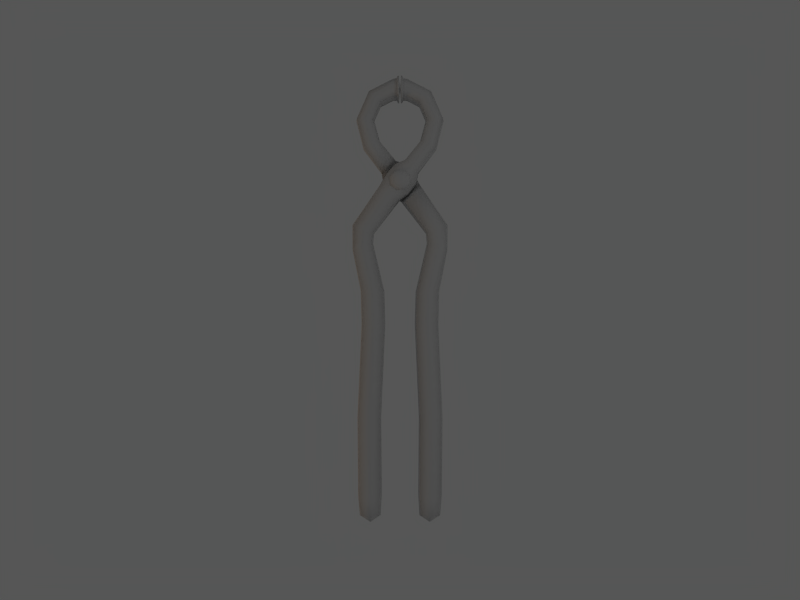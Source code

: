 # Source: tr_tongs.blend  (saved by Blender 2.49.2; exported with 4.5.12 LTS)
import bpy
from mathutils import Matrix  # noqa: F401  (used for matrix-valued properties, if any)

bpy.ops.wm.read_factory_settings(use_empty=True)
scene = bpy.context.scene
scene.name = 'Scene'

# ---- collections
col_collection_1 = bpy.data.collections.new('Collection 1'); scene.collection.children.link(col_collection_1)

# ---- materials (node trees are filled in below, after node groups)
mat_tongs_low = bpy.data.materials.new('tongs_low')
mat_tongs_low.alpha_threshold = 0.0
mat_tongs_low.roughness = 0.5
mat_tongs_low.line_color = (0.0, 0.0, 0.0, 1.0)

# ---- material node trees

# ---- world
world_world = bpy.data.worlds.new('World'); scene.world = world_world
world_world.color = (0.3359, 0.3359, 0.3359)
world_world.use_sun_shadow = False
world_world.sun_shadow_jitter_overblur = 0.0
world_world.cycles.sampling_method = 'MANUAL'
world_world.cycles.sample_map_resolution = 256

# ---- cameras
cam_camera = bpy.data.cameras.new('Camera')
cam_camera.passepartout_alpha = 0.2
cam_camera.clip_end = 100.0
cam_camera.lens = 35.0
cam_camera.ortho_scale = 7.314
cam_camera.show_passepartout = False
cam_camera.show_safe_areas = True
cam_camera.dof.focus_distance = 0.0
cam_camera.dof.aperture_fstop = 128.0

# ---- lights
light_spot = bpy.data.lights.new('Spot', 'POINT')
light_spot.transmission_factor = 0.0
light_spot.cutoff_distance = 30.0
light_spot.energy = 100.0
light_spot.shadow_buffer_clip_start = 1.001
light_spot.shadow_soft_size = 1.0
light_spot.shadow_maximum_resolution = 0.006
light_spot.use_absolute_resolution = True
light_spot.cycles.use_multiple_importance_sampling = False
light_lamp = bpy.data.lights.new('Lamp', 'POINT')
light_lamp.color = (0.9069, 0.4769, 0.07941)
light_lamp.transmission_factor = 0.0
light_lamp.energy = 100.0
light_lamp.shadow_buffer_clip_start = 0.5
light_lamp.shadow_soft_size = 1.0
light_lamp.shadow_maximum_resolution = 0.006
light_lamp.use_absolute_resolution = True
light_lamp.cycles.use_multiple_importance_sampling = False

# ---- meshes
me_tongs_low = bpy.data.meshes.new('tongs_low')
me_tongs_low.from_pydata([(0.02734, 6.759, 0.468), (0.03216, 7.439, 0.4679), (0.073, 7.436, 0.4632), (0.06821, 6.762, 0.4632), (0.02661, 6.712, 5.215e-08), (0.06787, 6.714, 5.086e-08), (0.03207, 7.486, -2.924e-07), (0.07334, 7.484, -2.673e-08), (0.03216, 7.439, -0.4679), (0.02734, 6.759, -0.468), (0.06821, 6.762, -0.4632), (0.073, 7.436, -0.4632), (0.1183, 7.374, -0.3792), (0.1144, 6.823, -0.3792), (0.1186, 7.413, 8.009e-08), (0.1141, 6.783, -1.639e-07), (0.1144, 6.823, 0.3792), (0.1183, 7.374, 0.3792), (-1.246, -0.8121, 0.3732), (-0.548, -0.8121, 0.3732), (-0.5801, 0.285, 0.3732), (-1.276, 0.3068, 0.3732), (-1.561, 1.706, 0.3653), (-0.9507, 1.894, 0.3667), (-0.9198, 2.252, 0.3716), (-1.545, 2.501, 0.3795), (-0.1675, 3.269, 0.3685), (-0.6895, 3.765, 0.367), (0.2422, 3.561, 0.3732), (-0.4379, 4.204, 0.3503), (-0.1602, 4.537, 0.3503), (0.5031, 3.912, 0.3732), (0.1684, 4.667, 0.3732), (0.5866, 4.288, 0.3732), (0.7123, 5.326, 0.3732), (1.191, 5.072, 0.3732), (0.9147, 6.029, 0.379), (1.435, 6.05, 0.3732), (1.033, 6.955, 0.3761), (0.661, 6.602, 0.3767), (0.2307, 7.362, 0.3732), (0.2269, 6.819, 0.3732), (-0.687, -3.957, 0.3732), (-1.385, -3.957, 0.3732), (-0.6653, -6.585, 0.3732), (-1.363, -6.585, 0.3732), (-1.296, -0.8121, 8.192e-08), (-1.246, -0.8121, -0.3732), (-0.4982, -0.8121, 7.451e-08), (-0.548, -0.8121, -0.3732), (-1.601, 1.691, 0.002471), (-1.326, 0.3084, 6.869e-08), (-1.276, 0.3068, -0.3732), (-1.561, 1.699, -0.3602), (-0.5304, 0.2836, 5.099e-08), (-0.908, 1.903, -0.002471), (-0.9544, 1.886, -0.3743), (-0.5801, 0.285, -0.3732), (-1.606, 2.526, -0.01182), (-1.538, 2.498, -0.3822), (-0.8745, 2.234, -0.01182), (-0.9202, 2.252, -0.3732), (-0.6583, 3.907, 0.005059), (-0.03618, 3.315, 7.88e-08), (-0.1996, 4.576, 2.235e-08), (-0.4791, 4.242, 2.608e-08), (0.2903, 3.515, 2.608e-08), (0.5499, 3.868, 2.608e-08), (0.6783, 5.345, 7.078e-08), (1.224, 5.055, 7.031e-08), (0.8637, 6.026, -0.0004244), (1.473, 6.047, -0.003262), (0.6294, 6.571, 7.451e-08), (1.064, 6.986, 8.196e-08), (0.2266, 6.78, 8.196e-08), (0.231, 7.4, 7.313e-08), (-0.6372, -3.957, 7.451e-08), (-0.687, -3.957, -0.3732), (-1.435, -3.957, 8.196e-08), (-1.385, -3.957, -0.3732), (-0.6154, -6.585, 8.129e-08), (-0.6653, -6.585, -0.3732), (-1.354, -7.263, 8.196e-08), (-0.6568, -7.263, 7.451e-08), (-0.7198, -7.194, -0.3101), (-1.294, -7.193, -0.31), (-1.413, -6.585, 7.451e-08), (-1.363, -6.585, -0.3732), (0.2269, 6.819, -0.3732), (0.2307, 7.362, -0.3732), (1.033, 6.955, -0.3761), (0.661, 6.602, -0.3767), (1.434, 6.041, -0.3732), (0.912, 6.022, -0.3783), (0.7123, 5.326, -0.3732), (1.191, 5.072, -0.3732), (0.141, 4.695, -0.006106), (0.615, 4.256, 0.00906), (-0.1815, 3.259, -0.3732), (-0.7072, 3.734, -0.3732), (-0.7198, -7.194, 0.3101), (-1.294, -7.193, 0.31), (0.3245, 4.173, 0.3693), (0.3097, 4.167, 0.4636), (0.2009, 4.108, 0.5564), (0.0643, 4.218, 0.5554), (0.1, 4.336, 0.462), (0.1041, 4.352, 0.3676), (-0.1103, 4.2, 0.5538), (-0.1682, 4.308, 0.4595), (-0.1782, 4.32, 0.3648), (-0.2207, 4.063, 0.5526), (-0.3378, 4.098, 0.4577), (-0.3516, 4.105, 0.3631), (-0.2023, 3.889, 0.5525), (-0.3094, 3.83, 0.4575), (-0.3232, 3.823, 0.363), (-0.06577, 3.778, 0.5535), (-0.09975, 3.66, 0.4591), (-0.1046, 3.646, 0.3646), (0.1089, 3.797, 0.5551), (0.1685, 3.689, 0.4616), (0.1812, 3.676, 0.3666), (0.2193, 3.933, 0.5563), (0.3381, 3.898, 0.4634), (0.3536, 3.891, 0.3655), (0.2954, 4.789, -0.3738), (0.7027, 4.463, -0.3716), (-0.001082, 3.998, 0.5963), (-1.006, -7.263, 0.3732), (-0.9277, 0.2948, -0.4265), (-1.267, 1.786, -0.4265), (-1.203, 2.364, -0.4265), (-0.3432, 3.613, 2.235e-08), (0.1941, 4.246, 2.235e-08), (0.3934, 4.463, -0.0002603), (0.9533, 5.195, -0.4265), (1.178, 6.031, -0.4265), (0.8473, 6.779, -0.4265), (0.2288, 7.09, -0.4265), (-0.8913, -0.8121, -0.4265), (-1.036, -3.957, -0.4265), (-1.014, -6.585, -0.4265), (-1.006, -7.263, -0.3732), (-1.003, -7.489, 7.451e-08), (-1.014, -6.585, 0.4265), (-1.041, -3.953, 0.4482), (0.2288, 7.09, 0.4265), (0.8473, 6.779, 0.4265), (1.182, 6.04, 0.4265), (0.9533, 5.195, 0.4265), (0.3775, 4.477, 0.4265), (0.1752, 4.222, 0.4265), (-0.09438, 3.879, 0.4265), (-0.432, 3.517, 0.4265), (-1.203, 2.364, 0.4265), (-1.265, 1.797, 0.4265), (-0.9277, 0.2948, 0.4265), (-0.8913, -0.8121, 0.4265), (0.1164, 7.098, 0.4334), (0.1164, 7.098, -0.4334), (0.0706, 7.099, -0.5294), (0.02962, 7.099, -0.5342), (0.0706, 7.099, 0.5294), (0.02962, 7.099, 0.5342), (0.016, 7.099, -3.553e-15), (-0.444, 3.497, -0.4265), (-0.07457, 3.929, 5.215e-08), (0.52, 4.612, -0.4265), (-0.52, 4.612, 0.4265), (0.07457, 3.929, -5.215e-08), (0.444, 3.497, 0.4265), (-0.016, 7.099, 3.553e-15), (-0.02962, 7.099, -0.5342), (-0.0706, 7.099, -0.5294), (-0.02962, 7.099, 0.5342), (-0.0706, 7.099, 0.5294), (-0.1164, 7.098, 0.4334), (-0.1164, 7.098, -0.4334), (0.8913, -0.8121, -0.4265), (0.9277, 0.2948, -0.4265), (1.265, 1.797, -0.4265), (1.203, 2.364, -0.4265), (0.432, 3.517, -0.4265), (0.09438, 3.879, -0.4265), (-0.1752, 4.222, -0.4265), (-0.3775, 4.477, -0.4265), (-0.9533, 5.195, -0.4265), (-1.182, 6.04, -0.4265), (-0.8473, 6.779, -0.4265), (-0.2288, 7.09, -0.4265), (1.041, -3.953, -0.4482), (1.014, -6.585, -0.4265), (1.003, -7.489, -7.451e-08), (1.006, -7.263, 0.3732), (1.014, -6.585, 0.4265), (1.036, -3.957, 0.4265), (0.8913, -0.8121, 0.4265), (-0.2288, 7.09, 0.4265), (-0.8473, 6.779, 0.4265), (-1.178, 6.031, 0.4265), (-0.9533, 5.195, 0.4265), (-0.3934, 4.463, 0.0002603), (-0.1941, 4.246, -2.235e-08), (0.3432, 3.613, -2.235e-08), (1.203, 2.364, 0.4265), (1.267, 1.786, 0.4265), (0.9277, 0.2948, 0.4265), (1.006, -7.263, -0.3732), (0.001082, 3.998, -0.5963), (-0.7027, 4.463, 0.3716), (-0.2954, 4.789, 0.3738), (-0.3536, 3.891, -0.3655), (-0.3381, 3.898, -0.4634), (-0.2193, 3.933, -0.5563), (-0.1812, 3.676, -0.3666), (-0.1685, 3.689, -0.4616), (-0.1089, 3.797, -0.5551), (0.1046, 3.646, -0.3646), (0.09975, 3.66, -0.4591), (0.06577, 3.778, -0.5535), (0.3232, 3.823, -0.363), (0.3094, 3.83, -0.4575), (0.2023, 3.889, -0.5525), (0.3516, 4.105, -0.3631), (0.3378, 4.098, -0.4577), (0.2207, 4.063, -0.5526), (0.1782, 4.32, -0.3648), (0.1682, 4.308, -0.4595), (0.1103, 4.2, -0.5538), (-0.1041, 4.352, -0.3676), (-0.1, 4.336, -0.462), (-0.0643, 4.218, -0.5554), (-0.2009, 4.108, -0.5564), (-0.3097, 4.167, -0.4636), (-0.3245, 4.173, -0.3693), (1.294, -7.193, -0.31), (0.7198, -7.194, -0.3101), (0.7072, 3.734, 0.3732), (0.1815, 3.259, 0.3732), (-0.615, 4.256, -0.00906), (-0.141, 4.695, 0.006106), (-1.191, 5.072, 0.3732), (-0.7123, 5.326, 0.3732), (-0.912, 6.022, 0.3783), (-1.434, 6.041, 0.3732), (-0.661, 6.602, 0.3767), (-1.033, 6.955, 0.3761), (-0.2307, 7.362, 0.3732), (-0.2269, 6.819, 0.3732), (1.363, -6.585, 0.3732), (1.413, -6.585, -7.451e-08), (1.294, -7.193, 0.31), (0.7198, -7.194, 0.3101), (0.6568, -7.263, -7.451e-08), (1.354, -7.263, -8.196e-08), (0.6653, -6.585, 0.3732), (0.6154, -6.585, -8.129e-08), (1.385, -3.957, 0.3732), (1.435, -3.957, -8.196e-08), (0.687, -3.957, 0.3732), (0.6372, -3.957, -7.451e-08), (-0.231, 7.4, -7.313e-08), (-0.2266, 6.78, -8.196e-08), (-1.064, 6.986, -8.196e-08), (-0.6294, 6.571, -7.451e-08), (-1.473, 6.047, 0.003262), (-0.8637, 6.026, 0.0004244), (-1.224, 5.055, -7.031e-08), (-0.6783, 5.345, -7.078e-08), (-0.5499, 3.868, -2.608e-08), (-0.2903, 3.515, -2.608e-08), (0.4791, 4.242, -2.608e-08), (0.1996, 4.576, -2.235e-08), (0.03618, 3.315, -7.88e-08), (0.6583, 3.907, -0.005059), (0.9202, 2.252, 0.3732), (0.8745, 2.234, 0.01182), (1.538, 2.498, 0.3822), (1.606, 2.526, 0.01182), (0.5801, 0.285, 0.3732), (0.9544, 1.886, 0.3743), (0.908, 1.903, 0.002471), (0.5304, 0.2836, -5.099e-08), (1.561, 1.699, 0.3602), (1.276, 0.3068, 0.3732), (1.326, 0.3084, -6.869e-08), (1.601, 1.691, -0.002471), (0.548, -0.8121, 0.3732), (0.4982, -0.8121, -7.451e-08), (1.246, -0.8121, 0.3732), (1.296, -0.8121, -8.192e-08), (1.363, -6.585, -0.3732), (0.6653, -6.585, -0.3732), (1.385, -3.957, -0.3732), (0.687, -3.957, -0.3732), (-0.2269, 6.819, -0.3732), (-0.2307, 7.362, -0.3732), (-0.661, 6.602, -0.3767), (-1.033, 6.955, -0.3761), (-1.435, 6.05, -0.3732), (-0.9147, 6.029, -0.379), (-1.191, 5.072, -0.3732), (-0.7123, 5.326, -0.3732), (-0.5866, 4.288, -0.3732), (-0.1684, 4.667, -0.3732), (-0.5031, 3.912, -0.3732), (0.1602, 4.537, -0.3503), (0.4379, 4.204, -0.3503), (-0.2422, 3.561, -0.3732), (0.6895, 3.765, -0.367), (0.1675, 3.269, -0.3685), (1.545, 2.501, -0.3795), (0.9198, 2.252, -0.3716), (0.9507, 1.894, -0.3667), (1.561, 1.706, -0.3653), (1.276, 0.3068, -0.3732), (0.5801, 0.285, -0.3732), (0.548, -0.8121, -0.3732), (1.246, -0.8121, -0.3732), (-0.1183, 7.374, -0.3792), (-0.1144, 6.823, -0.3792), (-0.1141, 6.783, 1.639e-07), (-0.1186, 7.413, -8.009e-08), (-0.1144, 6.823, 0.3792), (-0.1183, 7.374, 0.3792), (-0.073, 7.436, 0.4632), (-0.06821, 6.762, 0.4632), (-0.02734, 6.759, 0.468), (-0.03216, 7.439, 0.4679), (-0.07334, 7.484, 2.673e-08), (-0.03207, 7.486, 2.924e-07), (-0.06787, 6.714, -5.086e-08), (-0.02661, 6.712, -5.215e-08), (-0.06821, 6.762, -0.4632), (-0.073, 7.436, -0.4632), (-0.03216, 7.439, -0.4679), (-0.02734, 6.759, -0.468)], [], [(3, 0, 4, 5), (15, 16, 3, 5), (10, 13, 15, 5), (4, 9, 10, 5), (11, 8, 6, 7), (14, 12, 11, 7), (2, 17, 14, 7), (6, 1, 2, 7), (18, 21, 51, 46), (46, 51, 52, 47), (54, 20, 19, 48), (57, 54, 48, 49), (51, 21, 22, 50), (52, 51, 50, 53), (23, 20, 54, 55), (55, 54, 57, 56), (50, 22, 25, 58), (53, 50, 58, 59), (24, 23, 55, 60), (60, 55, 56, 61), (58, 25, 27, 62), (26, 24, 60, 63), (65, 29, 30, 64), (62, 27, 29, 65), (28, 26, 63, 66), (31, 28, 66, 67), (36, 39, 72, 70), (68, 34, 36, 70), (93, 94, 68, 70), (72, 91, 93, 70), (37, 35, 69, 71), (73, 38, 37, 71), (92, 90, 73, 71), (69, 95, 92, 71), (41, 16, 15, 74), (72, 39, 41, 74), (88, 91, 72, 74), (15, 13, 88, 74), (40, 38, 73, 75), (14, 17, 40, 75), (89, 12, 14, 75), (73, 90, 89, 75), (19, 42, 76, 48), (48, 76, 77, 49), (78, 43, 18, 46), (79, 78, 46, 47), (44, 100, 83, 80), (76, 42, 44, 80), (77, 76, 80, 81), (80, 83, 84, 81), (45, 43, 78, 86), (82, 101, 45, 86), (86, 78, 79, 87), (85, 82, 86, 87), (103, 106, 105, 104), (102, 107, 106, 103), (106, 109, 108, 105), (107, 110, 109, 106), (109, 112, 111, 108), (110, 113, 112, 109), (112, 115, 114, 111), (113, 116, 115, 112), (115, 118, 117, 114), (116, 119, 118, 115), (118, 121, 120, 117), (119, 122, 121, 118), (121, 124, 123, 120), (122, 125, 124, 121), (124, 103, 104, 123), (125, 102, 103, 124), (58, 62, 99, 59), (60, 61, 98, 63), (32, 96, 64, 30), (34, 68, 96, 32), (33, 31, 67, 97), (35, 33, 97, 69), (68, 94, 126, 96), (69, 97, 127, 95), (117, 120, 128), (120, 123, 128), (123, 104, 128), (104, 105, 128), (105, 108, 128), (108, 111, 128), (111, 114, 128), (114, 117, 128), (1, 164, 163, 2), (164, 0, 3, 163), (16, 159, 163, 3), (159, 17, 2, 163), (9, 162, 161, 10), (162, 8, 11, 161), (12, 160, 161, 11), (160, 13, 10, 161), (20, 157, 158, 19), (157, 21, 18, 158), (21, 157, 156, 22), (157, 20, 23, 156), (22, 156, 155, 25), (156, 23, 24, 155), (25, 155, 154, 27), (155, 24, 26, 154), (27, 154, 153, 29), (154, 26, 28, 153), (29, 153, 152, 30), (153, 28, 31, 152), (30, 152, 151, 32), (152, 31, 33, 151), (32, 151, 150, 34), (151, 33, 35, 150), (34, 150, 149, 36), (150, 35, 37, 149), (38, 148, 149, 37), (148, 39, 36, 149), (17, 159, 147, 40), (159, 16, 41, 147), (39, 148, 147, 41), (148, 38, 40, 147), (43, 146, 158, 18), (146, 42, 19, 158), (42, 146, 145, 44), (146, 43, 45, 145), (101, 129, 145, 45), (129, 100, 44, 145), (100, 129, 144, 83), (129, 101, 82, 144), (83, 144, 143, 84), (144, 82, 85, 143), (79, 141, 142, 87), (141, 77, 81, 142), (84, 143, 142, 81), (143, 85, 87, 142), (77, 141, 140, 49), (141, 79, 47, 140), (13, 160, 139, 88), (160, 12, 89, 139), (90, 138, 139, 89), (138, 91, 88, 139), (95, 136, 137, 92), (136, 94, 93, 137), (91, 138, 137, 93), (138, 90, 92, 137), (67, 134, 135, 97), (134, 64, 96, 135), (56, 131, 132, 61), (131, 53, 59, 132), (57, 130, 131, 56), (130, 52, 53, 131), (52, 130, 140, 47), (130, 57, 49, 140), (0, 164, 165, 4), (164, 1, 6, 165), (8, 162, 165, 6), (162, 9, 4, 165), (98, 166, 133, 63), (166, 99, 62, 133), (99, 166, 132, 59), (166, 98, 61, 132), (66, 167, 134, 67), (167, 65, 64, 134), (63, 133, 167, 66), (133, 62, 65, 167), (97, 135, 168, 127), (135, 96, 126, 168), (127, 168, 136, 95), (168, 126, 94, 136), (169, 211, 243, 201), (210, 169, 201, 242), (202, 241, 211, 169), (240, 202, 169, 210), (204, 275, 272, 170), (274, 204, 170, 271), (170, 272, 273, 203), (271, 170, 203, 270), (171, 239, 276, 205), (238, 171, 205, 278), (171, 238, 275, 204), (239, 171, 204, 274), (175, 328, 333, 172), (329, 175, 172, 331), (173, 336, 331, 172), (337, 173, 172, 333), (207, 280, 288, 197), (285, 207, 197, 290), (207, 285, 284, 206), (280, 207, 206, 281), (206, 284, 278, 205), (281, 206, 205, 276), (203, 273, 241, 202), (270, 203, 202, 240), (199, 247, 245, 200), (246, 199, 200, 244), (201, 243, 244, 200), (242, 201, 200, 245), (199, 246, 249, 198), (247, 199, 198, 248), (177, 325, 248, 198), (324, 177, 198, 249), (196, 258, 290, 197), (260, 196, 197, 288), (194, 252, 250, 195), (253, 194, 195, 256), (196, 260, 256, 195), (258, 196, 195, 250), (193, 255, 252, 194), (254, 193, 194, 253), (208, 236, 255, 193), (237, 208, 193, 254), (208, 237, 293, 192), (236, 208, 192, 292), (191, 294, 292, 192), (295, 191, 192, 293), (191, 295, 318, 179), (294, 191, 179, 319), (189, 299, 297, 190), (298, 189, 190, 296), (178, 321, 296, 190), (320, 178, 190, 297), (189, 298, 301, 188), (299, 189, 188, 300), (187, 302, 300, 188), (303, 187, 188, 301), (186, 304, 302, 187), (305, 186, 187, 303), (185, 306, 304, 186), (307, 185, 186, 305), (184, 309, 306, 185), (308, 184, 185, 307), (183, 311, 309, 184), (310, 183, 184, 308), (182, 313, 311, 183), (312, 182, 183, 310), (181, 314, 313, 182), (315, 181, 182, 312), (180, 317, 314, 181), (316, 180, 181, 315), (180, 316, 319, 179), (317, 180, 179, 318), (177, 324, 327, 176), (325, 177, 176, 326), (175, 329, 326, 176), (328, 175, 176, 327), (178, 320, 335, 174), (321, 178, 174, 334), (173, 337, 334, 174), (336, 173, 174, 335), (223, 220, 209), (226, 223, 209), (229, 226, 209), (232, 229, 209), (233, 232, 209), (214, 233, 209), (217, 214, 209), (220, 217, 209), (268, 240, 210, 242), (269, 243, 211, 241), (302, 304, 240, 268), (304, 306, 270, 240), (303, 269, 241, 305), (305, 241, 273, 307), (277, 276, 239, 274), (279, 275, 238, 278), (212, 235, 234, 213), (213, 234, 233, 214), (215, 212, 213, 216), (216, 213, 214, 217), (218, 215, 216, 219), (219, 216, 217, 220), (221, 218, 219, 222), (222, 219, 220, 223), (224, 221, 222, 225), (225, 222, 223, 226), (227, 224, 225, 228), (228, 225, 226, 229), (230, 227, 228, 231), (231, 228, 229, 232), (235, 230, 231, 234), (234, 231, 232, 233), (252, 255, 251, 250), (251, 259, 258, 250), (255, 236, 292, 251), (292, 294, 259, 251), (257, 254, 253, 256), (260, 261, 257, 256), (261, 295, 293, 257), (293, 237, 254, 257), (258, 259, 291, 290), (259, 294, 319, 291), (289, 261, 260, 288), (318, 295, 261, 289), (264, 247, 248, 262), (248, 325, 323, 262), (323, 320, 297, 262), (297, 299, 264, 262), (322, 324, 249, 263), (249, 246, 265, 263), (265, 298, 296, 263), (296, 321, 322, 263), (268, 242, 245, 266), (245, 247, 264, 266), (264, 299, 300, 266), (300, 302, 268, 266), (265, 246, 244, 267), (244, 243, 269, 267), (269, 303, 301, 267), (301, 298, 265, 267), (306, 309, 271, 270), (309, 311, 274, 271), (275, 310, 308, 272), (272, 308, 307, 273), (311, 313, 277, 274), (279, 312, 310, 275), (277, 282, 281, 276), (313, 314, 282, 277), (284, 287, 279, 278), (287, 315, 312, 279), (282, 283, 280, 281), (314, 317, 283, 282), (285, 286, 287, 284), (286, 316, 315, 287), (280, 283, 289, 288), (283, 317, 318, 289), (291, 286, 285, 290), (319, 316, 286, 291), (331, 336, 335, 330), (335, 320, 323, 330), (323, 325, 326, 330), (326, 329, 331, 330), (333, 328, 327, 332), (327, 324, 322, 332), (322, 321, 334, 332), (334, 337, 333, 332)])
me_tongs_low.polygons.foreach_set('use_smooth', [True] * 332)
_uv = me_tongs_low.uv_layers.new(name='UVTex')
_uv.uv.foreach_set('vector', [0.9906, 0.5887, 0.9868, 0.5899, 0.9882, 0.4783, 0.9917, 0.4783, 0.9966, 0.4783, 0.9959, 0.5704, 0.9906, 0.5887, 0.9917, 0.4783, 0.9906, 0.3679, 0.9959, 0.3861, 0.9966, 0.4783, 0.9917, 0.4783, 0.9882, 0.4783, 0.9868, 0.3667, 0.9906, 0.3679, 0.9917, 0.4783, 0.9429, 0.3679, 0.9466, 0.3667, 0.9453, 0.4783, 0.9418, 0.4783, 0.9369, 0.4783, 0.9375, 0.3861, 0.9429, 0.3679, 0.9418, 0.4783, 0.9429, 0.5886, 0.9375, 0.5704, 0.9369, 0.4783, 0.9418, 0.4783, 0.9453, 0.4783, 0.9466, 0.5898, 0.9429, 0.5886, 0.9418, 0.4783, 0.3701, 0.3802, 0.4376, 0.4084, 0.4344, 0.4997, 0.368, 0.4681, 0.2939, 0.9394, 0.2236, 0.9379, 0.2233, 0.841, 0.2946, 0.8466, 0.4415, 0.1544, 0.4382, 0.2426, 0.3746, 0.2099, 0.3769, 0.1225, 0.228, 0.668, 0.2273, 0.5742, 0.2958, 0.5741, 0.2954, 0.6666, 0.4344, 0.4997, 0.4376, 0.4084, 0.5215, 0.4786, 0.5176, 0.5663, 0.2233, 0.841, 0.2236, 0.9379, 0.1346, 0.9633, 0.1345, 0.8704, 0.5361, 0.3304, 0.4382, 0.2426, 0.4415, 0.1544, 0.5386, 0.2412, 0.1233, 0.6171, 0.2273, 0.5742, 0.228, 0.668, 0.1248, 0.7138, 0.5176, 0.5663, 0.5215, 0.4786, 0.5661, 0.4984, 0.5675, 0.59, 0.1345, 0.8704, 0.1346, 0.9633, 0.08202, 0.9446, 0.08892, 0.8578, 0.5598, 0.3369, 0.5361, 0.3304, 0.5386, 0.2412, 0.5574, 0.2402, 0.103, 0.6172, 0.1233, 0.6171, 0.1248, 0.7138, 0.1004, 0.7099, 0.5675, 0.59, 0.5661, 0.4984, 0.6538, 0.4187, 0.659, 0.5093, 0.6385, 0.253, 0.5598, 0.3369, 0.5574, 0.2402, 0.6306, 0.1658, 0.6893, 0.4828, 0.6834, 0.4017, 0.7067, 0.3749, 0.7141, 0.4508, 0.659, 0.5093, 0.6538, 0.4187, 0.6834, 0.4017, 0.6893, 0.4828, 0.6652, 0.2009, 0.6385, 0.253, 0.6306, 0.1658, 0.6586, 0.1192, 0.6884, 0.1796, 0.6652, 0.2009, 0.6586, 0.1192, 0.6837, 0.09372, 0.8273, 0.2482, 0.8697, 0.2951, 0.8569, 0.3857, 0.824, 0.3402, 0.7825, 0.3484, 0.7782, 0.2561, 0.8273, 0.2482, 0.824, 0.3402, 0.7943, 0.7002, 0.748, 0.66, 0.7537, 0.568, 0.7962, 0.6071, 0.8304, 0.5928, 0.8377, 0.6903, 0.7943, 0.7002, 0.7962, 0.6071, 0.8304, 0.114, 0.7718, 0.1241, 0.7688, 0.03391, 0.8326, 0.02022, 0.8959, 0.09839, 0.8842, 0.1869, 0.8304, 0.114, 0.8326, 0.02022, 0.7907, 0.8325, 0.8463, 0.8052, 0.8536, 0.8916, 0.79, 0.9259, 0.7263, 0.8625, 0.7364, 0.7747, 0.7907, 0.8325, 0.79, 0.9259, 0.8949, 0.3876, 0.8993, 0.4105, 0.8822, 0.4707, 0.8779, 0.4518, 0.8569, 0.3857, 0.8697, 0.2951, 0.8949, 0.3876, 0.8779, 0.4518, 0.8661, 0.6228, 0.8377, 0.6903, 0.8304, 0.5928, 0.8535, 0.5488, 0.8585, 0.5345, 0.8714, 0.6048, 0.8661, 0.6228, 0.8535, 0.5488, 0.926, 0.3168, 0.8842, 0.1869, 0.8959, 0.09839, 0.9427, 0.2496, 0.948, 0.2707, 0.9305, 0.3391, 0.926, 0.3168, 0.9427, 0.2496, 0.8918, 0.7136, 0.8971, 0.6963, 0.9099, 0.7733, 0.904, 0.7886, 0.8536, 0.8916, 0.8463, 0.8052, 0.8918, 0.7136, 0.904, 0.7886, 0.3746, 0.2099, 0.2093, 0.1643, 0.2112, 0.07523, 0.3769, 0.1225, 0.2958, 0.5741, 0.4703, 0.6107, 0.4694, 0.7047, 0.2954, 0.6666, 0.2023, 0.4205, 0.2045, 0.3332, 0.3701, 0.3802, 0.368, 0.4681, 0.4689, 0.8834, 0.4684, 0.9758, 0.2939, 0.9394, 0.2946, 0.8466, 0.05899, 0.1096, 0.03022, 0.1214, 0.0169, 0.07307, 0.05632, 0.02022, 0.2112, 0.07523, 0.2093, 0.1643, 0.05899, 0.1096, 0.05632, 0.02022, 0.4694, 0.7047, 0.4703, 0.6107, 0.6338, 0.6336, 0.6281, 0.7252, 0.6338, 0.6336, 0.6732, 0.7092, 0.6578, 0.7524, 0.6281, 0.7252, 0.05552, 0.2614, 0.2045, 0.3332, 0.2023, 0.4205, 0.04827, 0.3481, 0.01218, 0.2623, 0.02773, 0.2256, 0.05552, 0.2614, 0.04827, 0.3481, 0.6316, 0.9797, 0.4684, 0.9758, 0.4689, 0.8834, 0.6268, 0.8856, 0.657, 0.8627, 0.672, 0.9088, 0.6316, 0.9797, 0.6268, 0.8856, 0.9868, 0.104, 0.9862, 0.165, 0.9783, 0.1528, 0.9787, 0.1165, 0.9929, 0.09471, 0.9929, 0.1748, 0.9862, 0.165, 0.9868, 0.104, 0.9862, 0.165, 0.9753, 0.2085, 0.9718, 0.1775, 0.9783, 0.1528, 0.9929, 0.1748, 0.9785, 0.2349, 0.9753, 0.2085, 0.9862, 0.165, 0.9753, 0.2085, 0.9596, 0.2079, 0.963, 0.1762, 0.9718, 0.1775, 0.9785, 0.2349, 0.9571, 0.2367, 0.9596, 0.2079, 0.9753, 0.2085, 0.9596, 0.2079, 0.9484, 0.1628, 0.9566, 0.1515, 0.963, 0.1762, 0.9571, 0.2367, 0.9405, 0.1755, 0.9484, 0.1628, 0.9596, 0.2079, 0.9484, 0.1628, 0.9488, 0.09904, 0.9567, 0.1151, 0.9566, 0.1515, 0.9405, 0.1755, 0.942, 0.08442, 0.9488, 0.09904, 0.9484, 0.1628, 0.9488, 0.09904, 0.9606, 0.05677, 0.9632, 0.08979, 0.9567, 0.1151, 0.942, 0.08442, 0.9585, 0.02828, 0.9606, 0.05677, 0.9488, 0.09904, 0.9606, 0.05677, 0.9761, 0.06007, 0.9723, 0.09054, 0.9632, 0.08979, 0.9585, 0.02828, 0.9795, 0.03487, 0.9761, 0.06007, 0.9606, 0.05677, 0.9761, 0.06007, 0.9868, 0.104, 0.9787, 0.1165, 0.9723, 0.09054, 0.9795, 0.03487, 0.9929, 0.09471, 0.9868, 0.104, 0.9761, 0.06007, 0.08202, 0.9446, 0.01006, 0.7763, 0.0293, 0.7444, 0.08892, 0.8578, 0.103, 0.6172, 0.1004, 0.7099, 0.04071, 0.641, 0.03356, 0.5646, 0.7238, 0.3226, 0.7338, 0.4122, 0.7141, 0.4508, 0.7067, 0.3749, 0.7782, 0.2561, 0.7825, 0.3484, 0.7338, 0.4122, 0.7238, 0.3226, 0.7116, 0.1817, 0.6884, 0.1796, 0.6837, 0.09372, 0.7079, 0.08797, 0.7718, 0.1241, 0.7116, 0.1817, 0.7079, 0.08797, 0.7688, 0.03391, 0.7537, 0.568, 0.748, 0.66, 0.7152, 0.6129, 0.7036, 0.5345, 0.7263, 0.8625, 0.6799, 0.7053, 0.7054, 0.6959, 0.7364, 0.7747, 0.9567, 0.1151, 0.9632, 0.08979, 0.9676, 0.1337, 0.9632, 0.08979, 0.9723, 0.09054, 0.9676, 0.1337, 0.9723, 0.09054, 0.9787, 0.1165, 0.9676, 0.1337, 0.9787, 0.1165, 0.9783, 0.1528, 0.9676, 0.1337, 0.9783, 0.1528, 0.9718, 0.1775, 0.9676, 0.1337, 0.9718, 0.1775, 0.963, 0.1762, 0.9676, 0.1337, 0.963, 0.1762, 0.9566, 0.1515, 0.9676, 0.1337, 0.9566, 0.1515, 0.9567, 0.1151, 0.9676, 0.1337, 0.9466, 0.5898, 0.9667, 0.5923, 0.9667, 0.6026, 0.9467, 0.6013, 0.9667, 0.5923, 0.9868, 0.5899, 0.9867, 0.6013, 0.9667, 0.6026, 0.984, 0.628, 0.9668, 0.6265, 0.9667, 0.6026, 0.9867, 0.6013, 0.9668, 0.6265, 0.9495, 0.628, 0.9467, 0.6013, 0.9667, 0.6026, 0.9868, 0.3667, 0.9667, 0.3642, 0.9667, 0.3539, 0.9867, 0.3552, 0.9667, 0.3642, 0.9466, 0.3667, 0.9467, 0.3552, 0.9667, 0.3539, 0.9495, 0.3285, 0.9668, 0.3301, 0.9667, 0.3539, 0.9467, 0.3552, 0.9668, 0.3301, 0.984, 0.3286, 0.9867, 0.3552, 0.9667, 0.3539, 0.4382, 0.2426, 0.4379, 0.324, 0.3723, 0.2942, 0.3746, 0.2099, 0.4379, 0.324, 0.4376, 0.4084, 0.3701, 0.3802, 0.3723, 0.2942, 0.4376, 0.4084, 0.4379, 0.324, 0.5283, 0.4091, 0.5215, 0.4786, 0.4379, 0.324, 0.4382, 0.2426, 0.5361, 0.3304, 0.5283, 0.4091, 0.5215, 0.4786, 0.5283, 0.4091, 0.5631, 0.4126, 0.5661, 0.4984, 0.5283, 0.4091, 0.5361, 0.3304, 0.5598, 0.3369, 0.5631, 0.4126, 0.5661, 0.4984, 0.5631, 0.4126, 0.646, 0.3368, 0.6538, 0.4187, 0.5631, 0.4126, 0.5598, 0.3369, 0.6385, 0.253, 0.646, 0.3368, 0.6538, 0.4187, 0.646, 0.3368, 0.6738, 0.2996, 0.6834, 0.4017, 0.646, 0.3368, 0.6385, 0.253, 0.6652, 0.2009, 0.6738, 0.2996, 0.6834, 0.4017, 0.6738, 0.2996, 0.6986, 0.2732, 0.7067, 0.3749, 0.6738, 0.2996, 0.6652, 0.2009, 0.6884, 0.1796, 0.6986, 0.2732, 0.7067, 0.3749, 0.6986, 0.2732, 0.7178, 0.2525, 0.7238, 0.3226, 0.6986, 0.2732, 0.6884, 0.1796, 0.7116, 0.1817, 0.7178, 0.2525, 0.7238, 0.3226, 0.7178, 0.2525, 0.7745, 0.1879, 0.7782, 0.2561, 0.7178, 0.2525, 0.7116, 0.1817, 0.7718, 0.1241, 0.7745, 0.1879, 0.7782, 0.2561, 0.7745, 0.1879, 0.8289, 0.1782, 0.8273, 0.2482, 0.7745, 0.1879, 0.7718, 0.1241, 0.8304, 0.114, 0.8289, 0.1782, 0.8842, 0.1869, 0.8772, 0.2391, 0.8289, 0.1782, 0.8304, 0.114, 0.8772, 0.2391, 0.8697, 0.2951, 0.8273, 0.2482, 0.8289, 0.1782, 0.9305, 0.3391, 0.9148, 0.3759, 0.9108, 0.3515, 0.926, 0.3168, 0.9148, 0.3759, 0.8993, 0.4105, 0.8949, 0.3876, 0.9108, 0.3515, 0.8697, 0.2951, 0.8772, 0.2391, 0.9108, 0.3515, 0.8949, 0.3876, 0.8772, 0.2391, 0.8842, 0.1869, 0.926, 0.3168, 0.9108, 0.3515, 0.2045, 0.3332, 0.207, 0.2486, 0.3723, 0.2942, 0.3701, 0.3802, 0.207, 0.2486, 0.2093, 0.1643, 0.3746, 0.2099, 0.3723, 0.2942, 0.2093, 0.1643, 0.207, 0.2486, 0.05812, 0.1856, 0.05899, 0.1096, 0.207, 0.2486, 0.2045, 0.3332, 0.05552, 0.2614, 0.05812, 0.1856, 0.02773, 0.2256, 0.02601, 0.1721, 0.05812, 0.1856, 0.05552, 0.2614, 0.02601, 0.1721, 0.03022, 0.1214, 0.05899, 0.1096, 0.05812, 0.1856, 0.03022, 0.1214, 0.02601, 0.1721, 0.003736, 0.1626, 0.0169, 0.07307, 0.02601, 0.1721, 0.02773, 0.2256, 0.01218, 0.2623, 0.003736, 0.1626, 0.6732, 0.7092, 0.684, 0.8092, 0.6605, 0.8076, 0.6578, 0.7524, 0.684, 0.8092, 0.672, 0.9088, 0.657, 0.8627, 0.6605, 0.8076, 0.4689, 0.8834, 0.4691, 0.7938, 0.6265, 0.8051, 0.6268, 0.8856, 0.4691, 0.7938, 0.4694, 0.7047, 0.6281, 0.7252, 0.6265, 0.8051, 0.6578, 0.7524, 0.6605, 0.8076, 0.6265, 0.8051, 0.6281, 0.7252, 0.6605, 0.8076, 0.657, 0.8627, 0.6268, 0.8856, 0.6265, 0.8051, 0.4694, 0.7047, 0.4691, 0.7938, 0.295, 0.7557, 0.2954, 0.6666, 0.4691, 0.7938, 0.4689, 0.8834, 0.2946, 0.8466, 0.295, 0.7557, 0.8714, 0.6048, 0.8842, 0.6495, 0.8792, 0.6692, 0.8661, 0.6228, 0.8842, 0.6495, 0.8971, 0.6963, 0.8918, 0.7136, 0.8792, 0.6692, 0.8463, 0.8052, 0.8422, 0.7497, 0.8792, 0.6692, 0.8918, 0.7136, 0.8422, 0.7497, 0.8377, 0.6903, 0.8661, 0.6228, 0.8792, 0.6692, 0.7364, 0.7747, 0.7422, 0.7188, 0.7924, 0.7686, 0.7907, 0.8325, 0.7422, 0.7188, 0.748, 0.66, 0.7943, 0.7002, 0.7924, 0.7686, 0.8377, 0.6903, 0.8422, 0.7497, 0.7924, 0.7686, 0.7943, 0.7002, 0.8422, 0.7497, 0.8463, 0.8052, 0.7907, 0.8325, 0.7924, 0.7686, 0.9525, 0.9658, 0.971, 0.8673, 0.9892, 0.9117, 0.9755, 0.9658, 0.971, 0.8673, 0.9857, 0.7604, 0.9965, 0.8327, 0.9892, 0.9117, 0.1248, 0.7138, 0.1303, 0.796, 0.09557, 0.7778, 0.1004, 0.7099, 0.1303, 0.796, 0.1345, 0.8704, 0.08892, 0.8578, 0.09557, 0.7778, 0.228, 0.668, 0.2257, 0.753, 0.1303, 0.796, 0.1248, 0.7138, 0.2257, 0.753, 0.2233, 0.841, 0.1345, 0.8704, 0.1303, 0.796, 0.2233, 0.841, 0.2257, 0.753, 0.295, 0.7557, 0.2946, 0.8466, 0.2257, 0.753, 0.228, 0.668, 0.2954, 0.6666, 0.295, 0.7557, 0.9868, 0.5899, 0.9667, 0.5923, 0.9667, 0.4783, 0.9882, 0.4783, 0.9667, 0.5923, 0.9466, 0.5898, 0.9453, 0.4783, 0.9667, 0.4783, 0.9466, 0.3667, 0.9667, 0.3642, 0.9667, 0.4783, 0.9453, 0.4783, 0.9667, 0.3642, 0.9868, 0.3667, 0.9882, 0.4783, 0.9667, 0.4783, 0.04071, 0.641, 0.03546, 0.6929, 0.01084, 0.651, 0.03356, 0.5646, 0.03546, 0.6929, 0.0293, 0.7444, 0.01006, 0.7763, 0.01084, 0.651, 0.0293, 0.7444, 0.03546, 0.6929, 0.09557, 0.7778, 0.08892, 0.8578, 0.03546, 0.6929, 0.04071, 0.641, 0.1004, 0.7099, 0.09557, 0.7778, 0.9294, 0.9204, 0.9496, 0.8182, 0.971, 0.8673, 0.9525, 0.9658, 0.9496, 0.8182, 0.9633, 0.7106, 0.9857, 0.7604, 0.971, 0.8673, 0.9088, 0.8347, 0.9283, 0.7696, 0.9496, 0.8182, 0.9294, 0.9204, 0.9283, 0.7696, 0.935, 0.6731, 0.9633, 0.7106, 0.9496, 0.8182, 0.6799, 0.7053, 0.6924, 0.6248, 0.7108, 0.6586, 0.7054, 0.6959, 0.6924, 0.6248, 0.7036, 0.5345, 0.7152, 0.6129, 0.7108, 0.6586, 0.7054, 0.6959, 0.7108, 0.6586, 0.7422, 0.7188, 0.7364, 0.7747, 0.7108, 0.6586, 0.7152, 0.6129, 0.748, 0.66, 0.7422, 0.7188, 0.7108, 0.6586, 0.7152, 0.6129, 0.748, 0.66, 0.7422, 0.7188, 0.7054, 0.6959, 0.7108, 0.6586, 0.7422, 0.7188, 0.7364, 0.7747, 0.6924, 0.6248, 0.7036, 0.5345, 0.7152, 0.6129, 0.7108, 0.6586, 0.6799, 0.7053, 0.6924, 0.6248, 0.7108, 0.6586, 0.7054, 0.6959, 0.9283, 0.7696, 0.935, 0.6731, 0.9633, 0.7106, 0.9496, 0.8182, 0.9088, 0.8347, 0.9283, 0.7696, 0.9496, 0.8182, 0.9294, 0.9204, 0.9496, 0.8182, 0.9633, 0.7106, 0.9857, 0.7604, 0.971, 0.8673, 0.9294, 0.9204, 0.9496, 0.8182, 0.971, 0.8673, 0.9525, 0.9658, 0.03546, 0.6929, 0.04071, 0.641, 0.1004, 0.7099, 0.09557, 0.7778, 0.0293, 0.7444, 0.03546, 0.6929, 0.09557, 0.7778, 0.08892, 0.8578, 0.03546, 0.6929, 0.0293, 0.7444, 0.01006, 0.7763, 0.01084, 0.651, 0.04071, 0.641, 0.03546, 0.6929, 0.01084, 0.651, 0.03356, 0.5646, 0.9667, 0.3642, 0.9868, 0.3667, 0.9882, 0.4783, 0.9667, 0.4783, 0.9466, 0.3667, 0.9667, 0.3642, 0.9667, 0.4783, 0.9453, 0.4783, 0.9667, 0.5923, 0.9466, 0.5898, 0.9453, 0.4783, 0.9667, 0.4783, 0.9868, 0.5899, 0.9667, 0.5923, 0.9667, 0.4783, 0.9882, 0.4783, 0.2257, 0.753, 0.228, 0.668, 0.2954, 0.6666, 0.295, 0.7557, 0.2233, 0.841, 0.2257, 0.753, 0.295, 0.7557, 0.2946, 0.8466, 0.2257, 0.753, 0.2233, 0.841, 0.1345, 0.8704, 0.1303, 0.796, 0.228, 0.668, 0.2257, 0.753, 0.1303, 0.796, 0.1248, 0.7138, 0.1303, 0.796, 0.1345, 0.8704, 0.08892, 0.8578, 0.09557, 0.7778, 0.1248, 0.7138, 0.1303, 0.796, 0.09557, 0.7778, 0.1004, 0.7099, 0.971, 0.8673, 0.9857, 0.7604, 0.9965, 0.8327, 0.9892, 0.9117, 0.9525, 0.9658, 0.971, 0.8673, 0.9892, 0.9117, 0.9755, 0.9658, 0.8422, 0.7497, 0.8463, 0.8052, 0.7907, 0.8325, 0.7924, 0.7686, 0.8377, 0.6903, 0.8422, 0.7497, 0.7924, 0.7686, 0.7943, 0.7002, 0.7422, 0.7188, 0.748, 0.66, 0.7943, 0.7002, 0.7924, 0.7686, 0.7364, 0.7747, 0.7422, 0.7188, 0.7924, 0.7686, 0.7907, 0.8325, 0.8422, 0.7497, 0.8377, 0.6903, 0.8661, 0.6228, 0.8792, 0.6692, 0.8463, 0.8052, 0.8422, 0.7497, 0.8792, 0.6692, 0.8918, 0.7136, 0.8842, 0.6495, 0.8971, 0.6963, 0.8918, 0.7136, 0.8792, 0.6692, 0.8714, 0.6048, 0.8842, 0.6495, 0.8792, 0.6692, 0.8661, 0.6228, 0.4691, 0.7938, 0.4689, 0.8834, 0.2946, 0.8466, 0.295, 0.7557, 0.4694, 0.7047, 0.4691, 0.7938, 0.295, 0.7557, 0.2954, 0.6666, 0.6605, 0.8076, 0.657, 0.8627, 0.6268, 0.8856, 0.6265, 0.8051, 0.6578, 0.7524, 0.6605, 0.8076, 0.6265, 0.8051, 0.6281, 0.7252, 0.4691, 0.7938, 0.4694, 0.7047, 0.6281, 0.7252, 0.6265, 0.8051, 0.4689, 0.8834, 0.4691, 0.7938, 0.6265, 0.8051, 0.6268, 0.8856, 0.684, 0.8092, 0.672, 0.9088, 0.657, 0.8627, 0.6605, 0.8076, 0.6732, 0.7092, 0.684, 0.8092, 0.6605, 0.8076, 0.6578, 0.7524, 0.02601, 0.1721, 0.02773, 0.2256, 0.01218, 0.2623, 0.003736, 0.1626, 0.03022, 0.1214, 0.02601, 0.1721, 0.003736, 0.1626, 0.0169, 0.07307, 0.02601, 0.1721, 0.03022, 0.1214, 0.05899, 0.1096, 0.05812, 0.1856, 0.02773, 0.2256, 0.02601, 0.1721, 0.05812, 0.1856, 0.05552, 0.2614, 0.207, 0.2486, 0.2045, 0.3332, 0.05552, 0.2614, 0.05812, 0.1856, 0.2093, 0.1643, 0.207, 0.2486, 0.05812, 0.1856, 0.05899, 0.1096, 0.207, 0.2486, 0.2093, 0.1643, 0.3746, 0.2099, 0.3723, 0.2942, 0.2045, 0.3332, 0.207, 0.2486, 0.3723, 0.2942, 0.3701, 0.3802, 0.8772, 0.2391, 0.8842, 0.1869, 0.926, 0.3168, 0.9108, 0.3515, 0.8697, 0.2951, 0.8772, 0.2391, 0.9108, 0.3515, 0.8949, 0.3876, 0.9148, 0.3759, 0.8993, 0.4105, 0.8949, 0.3876, 0.9108, 0.3515, 0.9305, 0.3391, 0.9148, 0.3759, 0.9108, 0.3515, 0.926, 0.3168, 0.8772, 0.2391, 0.8697, 0.2951, 0.8273, 0.2482, 0.8289, 0.1782, 0.8842, 0.1869, 0.8772, 0.2391, 0.8289, 0.1782, 0.8304, 0.114, 0.7745, 0.1879, 0.7718, 0.1241, 0.8304, 0.114, 0.8289, 0.1782, 0.7782, 0.2561, 0.7745, 0.1879, 0.8289, 0.1782, 0.8273, 0.2482, 0.7178, 0.2525, 0.7116, 0.1817, 0.7718, 0.1241, 0.7745, 0.1879, 0.7238, 0.3226, 0.7178, 0.2525, 0.7745, 0.1879, 0.7782, 0.2561, 0.6986, 0.2732, 0.6884, 0.1796, 0.7116, 0.1817, 0.7178, 0.2525, 0.7067, 0.3749, 0.6986, 0.2732, 0.7178, 0.2525, 0.7238, 0.3226, 0.6738, 0.2996, 0.6652, 0.2009, 0.6884, 0.1796, 0.6986, 0.2732, 0.6834, 0.4017, 0.6738, 0.2996, 0.6986, 0.2732, 0.7067, 0.3749, 0.646, 0.3368, 0.6385, 0.253, 0.6652, 0.2009, 0.6738, 0.2996, 0.6538, 0.4187, 0.646, 0.3368, 0.6738, 0.2996, 0.6834, 0.4017, 0.5631, 0.4126, 0.5598, 0.3369, 0.6385, 0.253, 0.646, 0.3368, 0.5661, 0.4984, 0.5631, 0.4126, 0.646, 0.3368, 0.6538, 0.4187, 0.5283, 0.4091, 0.5361, 0.3304, 0.5598, 0.3369, 0.5631, 0.4126, 0.5215, 0.4786, 0.5283, 0.4091, 0.5631, 0.4126, 0.5661, 0.4984, 0.4379, 0.324, 0.4382, 0.2426, 0.5361, 0.3304, 0.5283, 0.4091, 0.4376, 0.4084, 0.4379, 0.324, 0.5283, 0.4091, 0.5215, 0.4786, 0.4379, 0.324, 0.4376, 0.4084, 0.3701, 0.3802, 0.3723, 0.2942, 0.4382, 0.2426, 0.4379, 0.324, 0.3723, 0.2942, 0.3746, 0.2099, 0.9668, 0.3301, 0.984, 0.3286, 0.9867, 0.3552, 0.9667, 0.3539, 0.9495, 0.3285, 0.9668, 0.3301, 0.9667, 0.3539, 0.9467, 0.3552, 0.9667, 0.3642, 0.9466, 0.3667, 0.9467, 0.3552, 0.9667, 0.3539, 0.9868, 0.3667, 0.9667, 0.3642, 0.9667, 0.3539, 0.9867, 0.3552, 0.9668, 0.6265, 0.9495, 0.628, 0.9467, 0.6013, 0.9667, 0.6026, 0.984, 0.628, 0.9668, 0.6265, 0.9667, 0.6026, 0.9867, 0.6013, 0.9667, 0.5923, 0.9868, 0.5899, 0.9867, 0.6013, 0.9667, 0.6026, 0.9466, 0.5898, 0.9667, 0.5923, 0.9667, 0.6026, 0.9467, 0.6013, 0.9566, 0.1515, 0.9567, 0.1151, 0.9676, 0.1337, 0.963, 0.1762, 0.9566, 0.1515, 0.9676, 0.1337, 0.9718, 0.1775, 0.963, 0.1762, 0.9676, 0.1337, 0.9783, 0.1528, 0.9718, 0.1775, 0.9676, 0.1337, 0.9787, 0.1165, 0.9783, 0.1528, 0.9676, 0.1337, 0.9723, 0.09054, 0.9787, 0.1165, 0.9676, 0.1337, 0.9632, 0.08979, 0.9723, 0.09054, 0.9676, 0.1337, 0.9567, 0.1151, 0.9632, 0.08979, 0.9676, 0.1337, 0.7263, 0.8625, 0.6799, 0.7053, 0.7054, 0.6959, 0.7364, 0.7747, 0.7537, 0.568, 0.748, 0.66, 0.7152, 0.6129, 0.7036, 0.5345, 0.7718, 0.1241, 0.7116, 0.1817, 0.7079, 0.08797, 0.7688, 0.03391, 0.7116, 0.1817, 0.6884, 0.1796, 0.6837, 0.09372, 0.7079, 0.08797, 0.7782, 0.2561, 0.7825, 0.3484, 0.7338, 0.4122, 0.7238, 0.3226, 0.7238, 0.3226, 0.7338, 0.4122, 0.7141, 0.4508, 0.7067, 0.3749, 0.103, 0.6172, 0.1004, 0.7099, 0.04071, 0.641, 0.03356, 0.5646, 0.08202, 0.9446, 0.01006, 0.7763, 0.0293, 0.7444, 0.08892, 0.8578, 0.9795, 0.03487, 0.9929, 0.09471, 0.9868, 0.104, 0.9761, 0.06007, 0.9761, 0.06007, 0.9868, 0.104, 0.9787, 0.1165, 0.9723, 0.09054, 0.9585, 0.02828, 0.9795, 0.03487, 0.9761, 0.06007, 0.9606, 0.05677, 0.9606, 0.05677, 0.9761, 0.06007, 0.9723, 0.09054, 0.9632, 0.08979, 0.942, 0.08442, 0.9585, 0.02828, 0.9606, 0.05677, 0.9488, 0.09904, 0.9488, 0.09904, 0.9606, 0.05677, 0.9632, 0.08979, 0.9567, 0.1151, 0.9405, 0.1755, 0.942, 0.08442, 0.9488, 0.09904, 0.9484, 0.1628, 0.9484, 0.1628, 0.9488, 0.09904, 0.9567, 0.1151, 0.9566, 0.1515, 0.9571, 0.2367, 0.9405, 0.1755, 0.9484, 0.1628, 0.9596, 0.2079, 0.9596, 0.2079, 0.9484, 0.1628, 0.9566, 0.1515, 0.963, 0.1762, 0.9785, 0.2349, 0.9571, 0.2367, 0.9596, 0.2079, 0.9753, 0.2085, 0.9753, 0.2085, 0.9596, 0.2079, 0.963, 0.1762, 0.9718, 0.1775, 0.9929, 0.1748, 0.9785, 0.2349, 0.9753, 0.2085, 0.9862, 0.165, 0.9862, 0.165, 0.9753, 0.2085, 0.9718, 0.1775, 0.9783, 0.1528, 0.9929, 0.09471, 0.9929, 0.1748, 0.9862, 0.165, 0.9868, 0.104, 0.9868, 0.104, 0.9862, 0.165, 0.9783, 0.1528, 0.9787, 0.1165, 0.657, 0.8627, 0.672, 0.9088, 0.6316, 0.9797, 0.6268, 0.8856, 0.6316, 0.9797, 0.4684, 0.9758, 0.4689, 0.8834, 0.6268, 0.8856, 0.01218, 0.2623, 0.02773, 0.2256, 0.05552, 0.2614, 0.04827, 0.3481, 0.05552, 0.2614, 0.2045, 0.3332, 0.2023, 0.4205, 0.04827, 0.3481, 0.6338, 0.6336, 0.6732, 0.7092, 0.6578, 0.7524, 0.6281, 0.7252, 0.4694, 0.7047, 0.4703, 0.6107, 0.6338, 0.6336, 0.6281, 0.7252, 0.2112, 0.07523, 0.2093, 0.1643, 0.05899, 0.1096, 0.05632, 0.02022, 0.05899, 0.1096, 0.03022, 0.1214, 0.0169, 0.07307, 0.05632, 0.02022, 0.4689, 0.8834, 0.4684, 0.9758, 0.2939, 0.9394, 0.2946, 0.8466, 0.2023, 0.4205, 0.2045, 0.3332, 0.3701, 0.3802, 0.368, 0.4681, 0.2958, 0.5741, 0.4703, 0.6107, 0.4694, 0.7047, 0.2954, 0.6666, 0.3746, 0.2099, 0.2093, 0.1643, 0.2112, 0.07523, 0.3769, 0.1225, 0.8536, 0.8916, 0.8463, 0.8052, 0.8918, 0.7136, 0.904, 0.7886, 0.8918, 0.7136, 0.8971, 0.6963, 0.9099, 0.7733, 0.904, 0.7886, 0.948, 0.2707, 0.9305, 0.3391, 0.926, 0.3168, 0.9427, 0.2496, 0.926, 0.3168, 0.8842, 0.1869, 0.8959, 0.09839, 0.9427, 0.2496, 0.8585, 0.5345, 0.8714, 0.6048, 0.8661, 0.6228, 0.8535, 0.5488, 0.8661, 0.6228, 0.8377, 0.6903, 0.8304, 0.5928, 0.8535, 0.5488, 0.8569, 0.3857, 0.8697, 0.2951, 0.8949, 0.3876, 0.8779, 0.4518, 0.8949, 0.3876, 0.8993, 0.4105, 0.8822, 0.4707, 0.8779, 0.4518, 0.7263, 0.8625, 0.7364, 0.7747, 0.7907, 0.8325, 0.79, 0.9259, 0.7907, 0.8325, 0.8463, 0.8052, 0.8536, 0.8916, 0.79, 0.9259, 0.8959, 0.09839, 0.8842, 0.1869, 0.8304, 0.114, 0.8326, 0.02022, 0.8304, 0.114, 0.7718, 0.1241, 0.7688, 0.03391, 0.8326, 0.02022, 0.8304, 0.5928, 0.8377, 0.6903, 0.7943, 0.7002, 0.7962, 0.6071, 0.7943, 0.7002, 0.748, 0.66, 0.7537, 0.568, 0.7962, 0.6071, 0.7825, 0.3484, 0.7782, 0.2561, 0.8273, 0.2482, 0.824, 0.3402, 0.8273, 0.2482, 0.8697, 0.2951, 0.8569, 0.3857, 0.824, 0.3402, 0.6884, 0.1796, 0.6652, 0.2009, 0.6586, 0.1192, 0.6837, 0.09372, 0.6652, 0.2009, 0.6385, 0.253, 0.6306, 0.1658, 0.6586, 0.1192, 0.659, 0.5093, 0.6538, 0.4187, 0.6834, 0.4017, 0.6893, 0.4828, 0.6893, 0.4828, 0.6834, 0.4017, 0.7067, 0.3749, 0.7141, 0.4508, 0.6385, 0.253, 0.5598, 0.3369, 0.5574, 0.2402, 0.6306, 0.1658, 0.5675, 0.59, 0.5661, 0.4984, 0.6538, 0.4187, 0.659, 0.5093, 0.103, 0.6172, 0.1233, 0.6171, 0.1248, 0.7138, 0.1004, 0.7099, 0.5598, 0.3369, 0.5361, 0.3304, 0.5386, 0.2412, 0.5574, 0.2402, 0.1345, 0.8704, 0.1346, 0.9633, 0.08202, 0.9446, 0.08892, 0.8578, 0.5176, 0.5663, 0.5215, 0.4786, 0.5661, 0.4984, 0.5675, 0.59, 0.1233, 0.6171, 0.2273, 0.5742, 0.228, 0.668, 0.1248, 0.7138, 0.5361, 0.3304, 0.4382, 0.2426, 0.4415, 0.1544, 0.5386, 0.2412, 0.2233, 0.841, 0.2236, 0.9379, 0.1346, 0.9633, 0.1345, 0.8704, 0.4344, 0.4997, 0.4376, 0.4084, 0.5215, 0.4786, 0.5176, 0.5663, 0.228, 0.668, 0.2273, 0.5742, 0.2958, 0.5741, 0.2954, 0.6666, 0.4415, 0.1544, 0.4382, 0.2426, 0.3746, 0.2099, 0.3769, 0.1225, 0.2939, 0.9394, 0.2236, 0.9379, 0.2233, 0.841, 0.2946, 0.8466, 0.3701, 0.3802, 0.4376, 0.4084, 0.4344, 0.4997, 0.368, 0.4681, 0.9453, 0.4783, 0.9466, 0.5898, 0.9429, 0.5886, 0.9418, 0.4783, 0.9429, 0.5886, 0.9375, 0.5704, 0.9369, 0.4783, 0.9418, 0.4783, 0.9369, 0.4783, 0.9375, 0.3861, 0.9429, 0.3679, 0.9418, 0.4783, 0.9429, 0.3679, 0.9466, 0.3667, 0.9453, 0.4783, 0.9418, 0.4783, 0.9882, 0.4783, 0.9868, 0.3667, 0.9906, 0.3679, 0.9917, 0.4783, 0.9906, 0.3679, 0.9959, 0.3861, 0.9966, 0.4783, 0.9917, 0.4783, 0.9966, 0.4783, 0.9959, 0.5704, 0.9906, 0.5887, 0.9917, 0.4783, 0.9906, 0.5887, 0.9868, 0.5899, 0.9882, 0.4783, 0.9917, 0.4783])
me_tongs_low.materials.append(mat_tongs_low)
me_tongs_low.use_remesh_preserve_volume = False
me_tongs_low.use_remesh_preserve_attributes = False
me_tongs_low.use_mirror_vertex_groups = False
me_tongs_low.update()

# ---- objects
ob_lamp = bpy.data.objects.new('Lamp', light_spot)
ob_camera = bpy.data.objects.new('Camera', cam_camera)
ob_tongs_low = bpy.data.objects.new('Tongs low', me_tongs_low)
ob_flame_lamp = bpy.data.objects.new('Flame lamp', light_lamp)

# ---- transforms, parenting, visibility, modifiers, constraints
ob_lamp.location = (4.076, 1.005, 5.904)
ob_lamp.rotation_euler = (0.6503, 0.05522, 1.866)
ob_lamp.lock_rotations_4d = False
ob_lamp.empty_display_type = 'ARROWS'
ob_lamp.color = (0.0, 0.0, 0.0, 0.0)
ob_lamp.lineart.crease_threshold = 0.0
ob_camera.location = (0.0, 0.0, 6.358)
ob_camera.lock_rotations_4d = False
ob_camera.empty_display_type = 'ARROWS'
ob_camera.color = (0.0, 0.0, 0.0, 0.0)
ob_camera.display_type = 'WIRE'
ob_camera.lineart.crease_threshold = 0.0
ob_tongs_low.location = (0.0, 0.0, 0.0)
ob_tongs_low.scale = (0.2421, 0.2421, 0.2421)
ob_tongs_low.lock_rotations_4d = False
ob_tongs_low.empty_display_type = 'ARROWS'
ob_tongs_low.lineart.crease_threshold = 0.0
ob_flame_lamp.location = (-6.059, -1.061, 0.5218)
ob_flame_lamp.lock_rotations_4d = False
ob_flame_lamp.empty_display_type = 'ARROWS'
ob_flame_lamp.lineart.crease_threshold = 0.0

# ---- collection membership
col_collection_1.objects.link(ob_lamp)
col_collection_1.objects.link(ob_camera)
col_collection_1.objects.link(ob_tongs_low)
col_collection_1.objects.link(ob_flame_lamp)

# ---- scene / render settings (as saved in the file)
scene.camera = ob_camera
scene.frame_start = 1; scene.frame_end = 250; scene.frame_set(1)
scene.render.engine = 'BLENDER_EEVEE_NEXT'
scene.render.image_settings.file_format = 'JPEG'
scene.render.image_settings.color_mode = 'RGB'
scene.render.image_settings.compression = 90
scene.render.resolution_x = 800
scene.render.resolution_y = 600
scene.render.pixel_aspect_x = 100.0
scene.render.pixel_aspect_y = 100.0
scene.render.fps = 25
scene.render.dither_intensity = 0.0
scene.render.use_compositing = False
scene.render.use_sequencer = False
scene.render.bake_margin = 2
scene.render.bake_bias = 0.0
scene.render.use_stamp_time = False
scene.render.use_stamp_date = False
scene.render.use_stamp_frame = False
scene.render.use_stamp_camera = False
scene.render.use_stamp_scene = False
scene.render.use_stamp_filename = False
scene.render.use_stamp_render_time = False
scene.render.stamp_font_size = 0
scene.cycles.use_denoising = False
scene.cycles.samples = 10
scene.cycles.sampling_pattern = 'TABULATED_SOBOL'
scene.cycles.light_sampling_threshold = 0.0
scene.cycles.use_adaptive_sampling = False
scene.cycles.use_light_tree = False
scene.cycles.blur_glossy = 0.0
scene.cycles.volume_bounces = 1
scene.cycles.pixel_filter_type = 'GAUSSIAN'
scene.cycles.sample_clamp_indirect = 0.0
scene.view_settings.view_transform = 'Raw'
bpy.context.view_layer.update()
